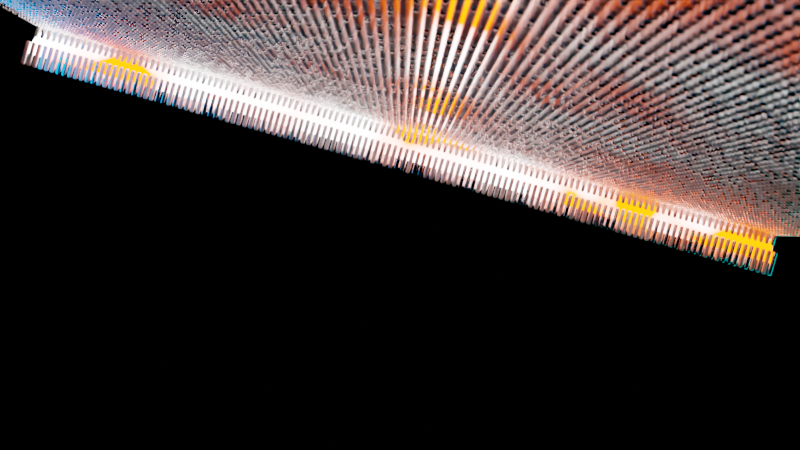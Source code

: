 # Source: planeNEW.blend  (saved by Blender 2.81.16; exported with 4.5.12 LTS)
import bpy
from mathutils import Matrix  # noqa: F401  (used for matrix-valued properties, if any)

bpy.ops.wm.read_factory_settings(use_empty=True)
scene = bpy.context.scene
scene.name = 'Scene'

# ---- collections
col_collection = bpy.data.collections.new('Collection'); scene.collection.children.link(col_collection)

# ---- materials (node trees are filled in below, after node groups)
mat_plane_r = bpy.data.materials.new('Plane R')
mat_plane_r.use_transparent_shadow = False
mat_cube_r = bpy.data.materials.new('Cube R')
mat_cube_r.use_transparent_shadow = False
mat_plane_l = bpy.data.materials.new('Plane L')
mat_plane_l.use_transparent_shadow = False

# ---- material node trees
mat_plane_r.use_nodes = True; mat_plane_r.node_tree.nodes.clear()
mat_cube_r.use_nodes = True; mat_cube_r.node_tree.nodes.clear()
_N = mat_cube_r.node_tree.nodes; _L = mat_cube_r.node_tree.links
n0 = _N.new('ShaderNodeBsdfPrincipled'); n0.name = 'Principled BSDF'; n0.location = (10, 300)
n0.distribution = 'GGX'
n0.subsurface_method = 'BURLEY'
n0.inputs[1].default_value = 1.0
n0.inputs[3].default_value = 1.45
n0.inputs[27].default_value = (0.0, 0.0, 0.0, 1.0)
n0.inputs[28].default_value = 1.0
n1 = _N.new('ShaderNodeObjectInfo'); n1.name = 'Object Info'; n1.location = (-650, 209)
n2 = _N.new('ShaderNodeMapRange'); n2.name = 'Map Range'; n2.location = (-348, 166)
n2.inputs[4].default_value = 0.75
n3 = _N.new('ShaderNodeOutputMaterial'); n3.name = 'Material Output'; n3.location = (295, 326)
_L.new(n0.outputs[0], n3.inputs[0])
_L.new(n1.outputs[5], n2.inputs[0])
_L.new(n2.outputs[0], n0.inputs[2])
n3.is_active_output = True
mat_plane_l.use_nodes = True; mat_plane_l.node_tree.nodes.clear()

# ---- world
world_world = bpy.data.worlds.new('World'); scene.world = world_world
world_world.use_nodes = True; world_world.node_tree.nodes.clear()
_N = world_world.node_tree.nodes; _L = world_world.node_tree.links
n0 = _N.new('ShaderNodeOutputWorld'); n0.name = 'World Output'; n0.location = (300, 300)
n1 = _N.new('ShaderNodeBackground'); n1.name = 'Background'; n1.location = (10, 300)
n1.inputs[0].default_value = (0.0, 0.0, 0.0, 1.0)
_L.new(n1.outputs[0], n0.inputs[0])
n0.is_active_output = True
world_world.color = (0.05088, 0.05088, 0.05088)
world_world.use_sun_shadow = False
world_world.sun_shadow_jitter_overblur = 0.0

# ---- cameras
cam_camera_002 = bpy.data.cameras.new('Camera.002')
cam_camera_002.clip_end = 500.0
cam_camera_002.lens = 35.0
cam_camera_002.dof.use_dof = True
cam_camera_002.dof.aperture_fstop = 1.6

# ---- lights
light_light = bpy.data.lights.new('Light', 'POINT')
light_light.transmission_factor = 0.0
light_light.energy = 1000.0
light_light.shadow_soft_size = 0.1
light_light.shadow_maximum_resolution = 0.006
light_light.use_absolute_resolution = True
light_area = bpy.data.lights.new('Area', 'AREA')
light_area.color = (0.0, 0.3599, 1.0)
light_area.transmission_factor = 0.0
light_area.energy = 39.27
light_area.shadow_soft_size = 2.0
light_area.shadow_maximum_resolution = 0.006
light_area.use_absolute_resolution = True
light_area.size = 2.0
light_area.size_y = 1.0
light_area_001 = bpy.data.lights.new('Area.001', 'AREA')
light_area_001.color = (0.0, 1.0, 0.9461)
light_area_001.transmission_factor = 0.0
light_area_001.energy = 15.71
light_area_001.shadow_soft_size = 2.0
light_area_001.shadow_maximum_resolution = 0.006
light_area_001.use_absolute_resolution = True
light_area_001.size = 2.0
light_area_001.size_y = 1.0

# ---- meshes
me_plane = bpy.data.meshes.new('Plane')
me_plane.from_pydata([(10.0, -4.0, 0.5834), (10.0, 4.0, 0.5834), (0.0, -4.0, 0.0), (0.0, 4.0, 0.0), (10.0, -3.0, 0.5834), (10.0, -2.0, 0.5834), (10.0, -1.0, 0.5834), (10.0, 0.0, 0.5834), (10.0, 1.0, 0.5834), (10.0, 2.0, 0.5834), (10.0, 3.0, 0.5834), (0.0, 3.0, 0.0), (0.0, 2.0, 0.0), (0.0, 1.0, 0.0), (0.0, 0.0, 0.0), (0.0, -1.0, 0.0), (0.0, -2.0, 0.0), (0.0, -3.0, 0.0), (1.0, -4.0, 0.0), (2.0, -4.0, 0.0), (3.0, -4.0, 0.0), (4.0, -4.0, 0.0), (5.0, -4.0, 0.0), (6.0, -4.0, 0.0), (7.0, -4.0, 0.0), (8.0, -4.0, 0.0), (9.0, -4.0, 0.0), (9.0, 4.0, 0.0), (8.0, 4.0, 0.0), (7.0, 4.0, 0.0), (6.0, 4.0, 0.0), (5.0, 4.0, 0.0), (4.0, 4.0, 0.0), (3.0, 4.0, 0.0), (2.0, 4.0, 0.0), (1.0, 4.0, 0.0), (9.0, -3.0, 0.0), (8.0, -3.0, 0.0), (7.0, -3.0, 0.0), (6.0, -3.0, 0.0), (5.0, -3.0, 0.0), (4.0, -3.0, 0.0), (3.0, -3.0, 0.0), (2.0, -3.0, 0.0), (1.0, -3.0, 0.0), (9.0, -2.0, 0.0), (8.0, -2.0, 0.0), (7.0, -2.0, 0.0), (6.0, -2.0, 0.0), (5.0, -2.0, 0.0), (4.0, -2.0, 0.0), (3.0, -2.0, 0.0), (2.0, -2.0, 0.0), (1.0, -2.0, 0.0), (9.0, -1.0, 0.0), (8.0, -1.0, 0.0), (7.0, -1.0, 0.0), (6.0, -1.0, 0.0), (5.0, -1.0, 0.0), (4.0, -1.0, 0.0), (3.0, -1.0, 0.0), (2.0, -1.0, 0.0), (1.0, -1.0, 0.0), (9.0, 2.98e-07, 0.0), (8.0, 0.0, 0.0), (7.0, 1.49e-07, 0.0), (6.0, 7.451e-08, 0.0), (5.0, 0.0, 0.0), (4.0, -7.451e-08, 0.0), (3.0, -1.49e-07, 0.0), (2.0, 0.0, 0.0), (1.0, -2.98e-07, 0.0), (9.0, 1.0, 0.0), (8.0, 1.0, 0.0), (7.0, 1.0, 0.0), (6.0, 1.0, 0.0), (5.0, 1.0, 0.0), (4.0, 1.0, 0.0), (3.0, 1.0, 0.0), (2.0, 1.0, 0.0), (1.0, 1.0, 0.0), (9.0, 2.0, 0.0), (8.0, 2.0, 0.0), (7.0, 2.0, 0.0), (6.0, 2.0, 0.0), (5.0, 2.0, 0.0), (4.0, 2.0, 0.0), (3.0, 2.0, 0.0), (2.0, 2.0, 0.0), (1.0, 2.0, 0.0), (9.0, 3.0, 0.0), (8.0, 3.0, 0.0), (7.0, 3.0, 0.0), (6.0, 3.0, 0.0), (5.0, 3.0, 0.0), (4.0, 3.0, 0.0), (3.0, 3.0, 0.0), (2.0, 3.0, 0.0), (1.0, 3.0, 0.0)], [], [(98, 35, 3, 11), (18, 44, 17, 2), (44, 53, 16, 17), (53, 62, 15, 16), (62, 71, 14, 15), (71, 80, 13, 14), (80, 89, 12, 13), (89, 98, 11, 12), (9, 10, 90, 81), (81, 90, 91, 82), (82, 91, 92, 83), (83, 92, 93, 84), (84, 93, 94, 85), (85, 94, 95, 86), (86, 95, 96, 87), (87, 96, 97, 88), (88, 97, 98, 89), (8, 9, 81, 72), (72, 81, 82, 73), (73, 82, 83, 74), (74, 83, 84, 75), (75, 84, 85, 76), (76, 85, 86, 77), (77, 86, 87, 78), (78, 87, 88, 79), (79, 88, 89, 80), (7, 8, 72, 63), (63, 72, 73, 64), (64, 73, 74, 65), (65, 74, 75, 66), (66, 75, 76, 67), (67, 76, 77, 68), (68, 77, 78, 69), (69, 78, 79, 70), (70, 79, 80, 71), (6, 7, 63, 54), (54, 63, 64, 55), (55, 64, 65, 56), (56, 65, 66, 57), (57, 66, 67, 58), (58, 67, 68, 59), (59, 68, 69, 60), (60, 69, 70, 61), (61, 70, 71, 62), (5, 6, 54, 45), (45, 54, 55, 46), (46, 55, 56, 47), (47, 56, 57, 48), (48, 57, 58, 49), (49, 58, 59, 50), (50, 59, 60, 51), (51, 60, 61, 52), (52, 61, 62, 53), (4, 5, 45, 36), (36, 45, 46, 37), (37, 46, 47, 38), (38, 47, 48, 39), (39, 48, 49, 40), (40, 49, 50, 41), (41, 50, 51, 42), (42, 51, 52, 43), (43, 52, 53, 44), (0, 4, 36, 26), (26, 36, 37, 25), (25, 37, 38, 24), (24, 38, 39, 23), (23, 39, 40, 22), (22, 40, 41, 21), (21, 41, 42, 20), (20, 42, 43, 19), (19, 43, 44, 18), (10, 1, 27, 90), (90, 27, 28, 91), (91, 28, 29, 92), (92, 29, 30, 93), (93, 30, 31, 94), (94, 31, 32, 95), (95, 32, 33, 96), (96, 33, 34, 97), (97, 34, 35, 98)])
me_plane.polygons.foreach_set('use_smooth', [True] * 80)
_uv = me_plane.uv_layers.new(name='UVMap')
_uv.uv.foreach_set('vector', [0.875, 0.9, 1.0, 0.9, 1.0, 1.0, 0.875, 1.0, 0.0, 0.9, 0.125, 0.9, 0.125, 1.0, 0.0, 1.0, 0.125, 0.9, 0.25, 0.9, 0.25, 1.0, 0.125, 1.0, 0.25, 0.9, 0.375, 0.9, 0.375, 1.0, 0.25, 1.0, 0.375, 0.9, 0.5, 0.9, 0.5, 1.0, 0.375, 1.0, 0.5, 0.9, 0.625, 0.9, 0.625, 1.0, 0.5, 1.0, 0.625, 0.9, 0.75, 0.9, 0.75, 1.0, 0.625, 1.0, 0.75, 0.9, 0.875, 0.9, 0.875, 1.0, 0.75, 1.0, 0.75, 0.0, 0.875, 0.0, 0.875, 0.1, 0.75, 0.1, 0.75, 0.1, 0.875, 0.1, 0.875, 0.2, 0.75, 0.2, 0.75, 0.2, 0.875, 0.2, 0.875, 0.3, 0.75, 0.3, 0.75, 0.3, 0.875, 0.3, 0.875, 0.4, 0.75, 0.4, 0.75, 0.4, 0.875, 0.4, 0.875, 0.5, 0.75, 0.5, 0.75, 0.5, 0.875, 0.5, 0.875, 0.6, 0.75, 0.6, 0.75, 0.6, 0.875, 0.6, 0.875, 0.7, 0.75, 0.7, 0.75, 0.7, 0.875, 0.7, 0.875, 0.8, 0.75, 0.8, 0.75, 0.8, 0.875, 0.8, 0.875, 0.9, 0.75, 0.9, 0.625, 0.0, 0.75, 0.0, 0.75, 0.1, 0.625, 0.1, 0.625, 0.1, 0.75, 0.1, 0.75, 0.2, 0.625, 0.2, 0.625, 0.2, 0.75, 0.2, 0.75, 0.3, 0.625, 0.3, 0.625, 0.3, 0.75, 0.3, 0.75, 0.4, 0.625, 0.4, 0.625, 0.4, 0.75, 0.4, 0.75, 0.5, 0.625, 0.5, 0.625, 0.5, 0.75, 0.5, 0.75, 0.6, 0.625, 0.6, 0.625, 0.6, 0.75, 0.6, 0.75, 0.7, 0.625, 0.7, 0.625, 0.7, 0.75, 0.7, 0.75, 0.8, 0.625, 0.8, 0.625, 0.8, 0.75, 0.8, 0.75, 0.9, 0.625, 0.9, 0.5, 0.0, 0.625, 0.0, 0.625, 0.1, 0.5, 0.1, 0.5, 0.1, 0.625, 0.1, 0.625, 0.2, 0.5, 0.2, 0.5, 0.2, 0.625, 0.2, 0.625, 0.3, 0.5, 0.3, 0.5, 0.3, 0.625, 0.3, 0.625, 0.4, 0.5, 0.4, 0.5, 0.4, 0.625, 0.4, 0.625, 0.5, 0.5, 0.5, 0.5, 0.5, 0.625, 0.5, 0.625, 0.6, 0.5, 0.6, 0.5, 0.6, 0.625, 0.6, 0.625, 0.7, 0.5, 0.7, 0.5, 0.7, 0.625, 0.7, 0.625, 0.8, 0.5, 0.8, 0.5, 0.8, 0.625, 0.8, 0.625, 0.9, 0.5, 0.9, 0.375, 0.0, 0.5, 0.0, 0.5, 0.1, 0.375, 0.1, 0.375, 0.1, 0.5, 0.1, 0.5, 0.2, 0.375, 0.2, 0.375, 0.2, 0.5, 0.2, 0.5, 0.3, 0.375, 0.3, 0.375, 0.3, 0.5, 0.3, 0.5, 0.4, 0.375, 0.4, 0.375, 0.4, 0.5, 0.4, 0.5, 0.5, 0.375, 0.5, 0.375, 0.5, 0.5, 0.5, 0.5, 0.6, 0.375, 0.6, 0.375, 0.6, 0.5, 0.6, 0.5, 0.7, 0.375, 0.7, 0.375, 0.7, 0.5, 0.7, 0.5, 0.8, 0.375, 0.8, 0.375, 0.8, 0.5, 0.8, 0.5, 0.9, 0.375, 0.9, 0.25, 0.0, 0.375, 0.0, 0.375, 0.1, 0.25, 0.1, 0.25, 0.1, 0.375, 0.1, 0.375, 0.2, 0.25, 0.2, 0.25, 0.2, 0.375, 0.2, 0.375, 0.3, 0.25, 0.3, 0.25, 0.3, 0.375, 0.3, 0.375, 0.4, 0.25, 0.4, 0.25, 0.4, 0.375, 0.4, 0.375, 0.5, 0.25, 0.5, 0.25, 0.5, 0.375, 0.5, 0.375, 0.6, 0.25, 0.6, 0.25, 0.6, 0.375, 0.6, 0.375, 0.7, 0.25, 0.7, 0.25, 0.7, 0.375, 0.7, 0.375, 0.8, 0.25, 0.8, 0.25, 0.8, 0.375, 0.8, 0.375, 0.9, 0.25, 0.9, 0.125, 0.0, 0.25, 0.0, 0.25, 0.1, 0.125, 0.1, 0.125, 0.1, 0.25, 0.1, 0.25, 0.2, 0.125, 0.2, 0.125, 0.2, 0.25, 0.2, 0.25, 0.3, 0.125, 0.3, 0.125, 0.3, 0.25, 0.3, 0.25, 0.4, 0.125, 0.4, 0.125, 0.4, 0.25, 0.4, 0.25, 0.5, 0.125, 0.5, 0.125, 0.5, 0.25, 0.5, 0.25, 0.6, 0.125, 0.6, 0.125, 0.6, 0.25, 0.6, 0.25, 0.7, 0.125, 0.7, 0.125, 0.7, 0.25, 0.7, 0.25, 0.8, 0.125, 0.8, 0.125, 0.8, 0.25, 0.8, 0.25, 0.9, 0.125, 0.9, 0.0, 0.0, 0.125, 0.0, 0.125, 0.1, 0.0, 0.1, 0.0, 0.1, 0.125, 0.1, 0.125, 0.2, 0.0, 0.2, 0.0, 0.2, 0.125, 0.2, 0.125, 0.3, 0.0, 0.3, 0.0, 0.3, 0.125, 0.3, 0.125, 0.4, 0.0, 0.4, 0.0, 0.4, 0.125, 0.4, 0.125, 0.5, 0.0, 0.5, 0.0, 0.5, 0.125, 0.5, 0.125, 0.6, 0.0, 0.6, 0.0, 0.6, 0.125, 0.6, 0.125, 0.7, 0.0, 0.7, 0.0, 0.7, 0.125, 0.7, 0.125, 0.8, 0.0, 0.8, 0.0, 0.8, 0.125, 0.8, 0.125, 0.9, 0.0, 0.9, 0.875, 0.0, 1.0, 0.0, 1.0, 0.1, 0.875, 0.1, 0.875, 0.1, 1.0, 0.1, 1.0, 0.2, 0.875, 0.2, 0.875, 0.2, 1.0, 0.2, 1.0, 0.3, 0.875, 0.3, 0.875, 0.3, 1.0, 0.3, 1.0, 0.4, 0.875, 0.4, 0.875, 0.4, 1.0, 0.4, 1.0, 0.5, 0.875, 0.5, 0.875, 0.5, 1.0, 0.5, 1.0, 0.6, 0.875, 0.6, 0.875, 0.6, 1.0, 0.6, 1.0, 0.7, 0.875, 0.7, 0.875, 0.7, 1.0, 0.7, 1.0, 0.8, 0.875, 0.8, 0.875, 0.8, 1.0, 0.8, 1.0, 0.9, 0.875, 0.9])
me_plane.materials.append(mat_plane_r)
me_plane.use_remesh_fix_poles = True
me_plane.use_remesh_preserve_attributes = False
me_plane.use_mirror_vertex_groups = False
me_plane.update()
me_cube_001 = bpy.data.meshes.new('Cube.001')
me_cube_001.from_pydata([(-0.125, -0.025, -0.025), (-0.125, -0.025, 0.025), (-0.125, 0.025, -0.025), (-0.125, 0.025, 0.025), (0.125, -0.025, -0.025), (0.125, -0.025, 0.025), (0.125, 0.025, -0.025), (0.125, 0.025, 0.025)], [], [(0, 1, 3, 2), (2, 3, 7, 6), (6, 7, 5, 4), (4, 5, 1, 0), (2, 6, 4, 0), (7, 3, 1, 5)])
me_cube_001.polygons.foreach_set('use_smooth', [True] * 6)
_uv = me_cube_001.uv_layers.new(name='UVMap')
_uv.uv.foreach_set('vector', [0.375, 0.0, 0.625, 0.0, 0.625, 0.25, 0.375, 0.25, 0.375, 0.25, 0.625, 0.25, 0.625, 0.5, 0.375, 0.5, 0.375, 0.5, 0.625, 0.5, 0.625, 0.75, 0.375, 0.75, 0.375, 0.75, 0.625, 0.75, 0.625, 1.0, 0.375, 1.0, 0.125, 0.5, 0.375, 0.5, 0.375, 0.75, 0.125, 0.75, 0.625, 0.5, 0.875, 0.5, 0.875, 0.75, 0.625, 0.75])
me_cube_001.materials.append(mat_cube_r)
me_cube_001.use_remesh_fix_poles = True
me_cube_001.use_remesh_preserve_attributes = False
me_cube_001.use_mirror_vertex_groups = False
me_cube_001.update()
me_plane_001 = bpy.data.meshes.new('Plane.001')
me_plane_001.from_pydata([(10.0, -4.0, -0.5016), (10.0, 4.0, -0.5016), (0.0, -4.0, 0.0), (0.0, 4.0, 0.0), (10.0, -3.0, -0.5016), (10.0, -2.0, -0.5016), (10.0, -1.0, -0.5016), (10.0, 0.0, -0.5016), (10.0, 1.0, -0.5016), (10.0, 2.0, -0.5016), (10.0, 3.0, -0.5016), (0.0, 3.0, 0.0), (0.0, 2.0, 0.0), (0.0, 1.0, 0.0), (0.0, 0.0, 0.0), (0.0, -1.0, 0.0), (0.0, -2.0, 0.0), (0.0, -3.0, 0.0), (1.0, -4.0, 0.0), (2.0, -4.0, 0.0), (3.0, -4.0, 0.0), (4.0, -4.0, 0.0), (5.0, -4.0, 0.0), (6.0, -4.0, 0.0), (7.0, -4.0, 0.0), (8.0, -4.0, 0.0), (9.0, -4.0, 0.0), (9.0, 4.0, 0.0), (8.0, 4.0, 0.0), (7.0, 4.0, 0.0), (6.0, 4.0, 0.0), (5.0, 4.0, 0.0), (4.0, 4.0, 0.0), (3.0, 4.0, 0.0), (2.0, 4.0, 0.0), (1.0, 4.0, 0.0), (9.0, -3.0, 0.0), (8.0, -3.0, 0.0), (7.0, -3.0, 0.0), (6.0, -3.0, 0.0), (5.0, -3.0, 0.0), (4.0, -3.0, 0.0), (3.0, -3.0, 0.0), (2.0, -3.0, 0.0), (1.0, -3.0, 0.0), (9.0, -2.0, 0.0), (8.0, -2.0, 0.0), (7.0, -2.0, 0.0), (6.0, -2.0, 0.0), (5.0, -2.0, 0.0), (4.0, -2.0, 0.0), (3.0, -2.0, 0.0), (2.0, -2.0, 0.0), (1.0, -2.0, 0.0), (9.0, -1.0, 0.0), (8.0, -1.0, 0.0), (7.0, -1.0, 0.0), (6.0, -1.0, 0.0), (5.0, -1.0, 0.0), (4.0, -1.0, 0.0), (3.0, -1.0, 0.0), (2.0, -1.0, 0.0), (1.0, -1.0, 0.0), (9.0, 2.98e-07, 0.0), (8.0, 0.0, 0.0), (7.0, 1.49e-07, 0.0), (6.0, 7.451e-08, 0.0), (5.0, 0.0, 0.0), (4.0, -7.451e-08, 0.0), (3.0, -1.49e-07, 0.0), (2.0, 0.0, 0.0), (1.0, -2.98e-07, 0.0), (9.0, 1.0, 0.0), (8.0, 1.0, 0.0), (7.0, 1.0, 0.0), (6.0, 1.0, 0.0), (5.0, 1.0, 0.0), (4.0, 1.0, 0.0), (3.0, 1.0, 0.0), (2.0, 1.0, 0.0), (1.0, 1.0, 0.0), (9.0, 2.0, 0.0), (8.0, 2.0, 0.0), (7.0, 2.0, 0.0), (6.0, 2.0, 0.0), (5.0, 2.0, 0.0), (4.0, 2.0, 0.0), (3.0, 2.0, 0.0), (2.0, 2.0, 0.0), (1.0, 2.0, 0.0), (9.0, 3.0, 0.0), (8.0, 3.0, 0.0), (7.0, 3.0, 0.0), (6.0, 3.0, 0.0), (5.0, 3.0, 0.0), (4.0, 3.0, 0.0), (3.0, 3.0, 0.0), (2.0, 3.0, 0.0), (1.0, 3.0, 0.0)], [], [(98, 35, 3, 11), (18, 44, 17, 2), (44, 53, 16, 17), (53, 62, 15, 16), (62, 71, 14, 15), (71, 80, 13, 14), (80, 89, 12, 13), (89, 98, 11, 12), (9, 10, 90, 81), (81, 90, 91, 82), (82, 91, 92, 83), (83, 92, 93, 84), (84, 93, 94, 85), (85, 94, 95, 86), (86, 95, 96, 87), (87, 96, 97, 88), (88, 97, 98, 89), (8, 9, 81, 72), (72, 81, 82, 73), (73, 82, 83, 74), (74, 83, 84, 75), (75, 84, 85, 76), (76, 85, 86, 77), (77, 86, 87, 78), (78, 87, 88, 79), (79, 88, 89, 80), (7, 8, 72, 63), (63, 72, 73, 64), (64, 73, 74, 65), (65, 74, 75, 66), (66, 75, 76, 67), (67, 76, 77, 68), (68, 77, 78, 69), (69, 78, 79, 70), (70, 79, 80, 71), (6, 7, 63, 54), (54, 63, 64, 55), (55, 64, 65, 56), (56, 65, 66, 57), (57, 66, 67, 58), (58, 67, 68, 59), (59, 68, 69, 60), (60, 69, 70, 61), (61, 70, 71, 62), (5, 6, 54, 45), (45, 54, 55, 46), (46, 55, 56, 47), (47, 56, 57, 48), (48, 57, 58, 49), (49, 58, 59, 50), (50, 59, 60, 51), (51, 60, 61, 52), (52, 61, 62, 53), (4, 5, 45, 36), (36, 45, 46, 37), (37, 46, 47, 38), (38, 47, 48, 39), (39, 48, 49, 40), (40, 49, 50, 41), (41, 50, 51, 42), (42, 51, 52, 43), (43, 52, 53, 44), (0, 4, 36, 26), (26, 36, 37, 25), (25, 37, 38, 24), (24, 38, 39, 23), (23, 39, 40, 22), (22, 40, 41, 21), (21, 41, 42, 20), (20, 42, 43, 19), (19, 43, 44, 18), (10, 1, 27, 90), (90, 27, 28, 91), (91, 28, 29, 92), (92, 29, 30, 93), (93, 30, 31, 94), (94, 31, 32, 95), (95, 32, 33, 96), (96, 33, 34, 97), (97, 34, 35, 98)])
me_plane_001.polygons.foreach_set('use_smooth', [True] * 80)
_uv = me_plane_001.uv_layers.new(name='UVMap')
_uv.uv.foreach_set('vector', [0.875, 0.9, 1.0, 0.9, 1.0, 1.0, 0.875, 1.0, 0.0, 0.9, 0.125, 0.9, 0.125, 1.0, 0.0, 1.0, 0.125, 0.9, 0.25, 0.9, 0.25, 1.0, 0.125, 1.0, 0.25, 0.9, 0.375, 0.9, 0.375, 1.0, 0.25, 1.0, 0.375, 0.9, 0.5, 0.9, 0.5, 1.0, 0.375, 1.0, 0.5, 0.9, 0.625, 0.9, 0.625, 1.0, 0.5, 1.0, 0.625, 0.9, 0.75, 0.9, 0.75, 1.0, 0.625, 1.0, 0.75, 0.9, 0.875, 0.9, 0.875, 1.0, 0.75, 1.0, 0.75, 0.0, 0.875, 0.0, 0.875, 0.1, 0.75, 0.1, 0.75, 0.1, 0.875, 0.1, 0.875, 0.2, 0.75, 0.2, 0.75, 0.2, 0.875, 0.2, 0.875, 0.3, 0.75, 0.3, 0.75, 0.3, 0.875, 0.3, 0.875, 0.4, 0.75, 0.4, 0.75, 0.4, 0.875, 0.4, 0.875, 0.5, 0.75, 0.5, 0.75, 0.5, 0.875, 0.5, 0.875, 0.6, 0.75, 0.6, 0.75, 0.6, 0.875, 0.6, 0.875, 0.7, 0.75, 0.7, 0.75, 0.7, 0.875, 0.7, 0.875, 0.8, 0.75, 0.8, 0.75, 0.8, 0.875, 0.8, 0.875, 0.9, 0.75, 0.9, 0.625, 0.0, 0.75, 0.0, 0.75, 0.1, 0.625, 0.1, 0.625, 0.1, 0.75, 0.1, 0.75, 0.2, 0.625, 0.2, 0.625, 0.2, 0.75, 0.2, 0.75, 0.3, 0.625, 0.3, 0.625, 0.3, 0.75, 0.3, 0.75, 0.4, 0.625, 0.4, 0.625, 0.4, 0.75, 0.4, 0.75, 0.5, 0.625, 0.5, 0.625, 0.5, 0.75, 0.5, 0.75, 0.6, 0.625, 0.6, 0.625, 0.6, 0.75, 0.6, 0.75, 0.7, 0.625, 0.7, 0.625, 0.7, 0.75, 0.7, 0.75, 0.8, 0.625, 0.8, 0.625, 0.8, 0.75, 0.8, 0.75, 0.9, 0.625, 0.9, 0.5, 0.0, 0.625, 0.0, 0.625, 0.1, 0.5, 0.1, 0.5, 0.1, 0.625, 0.1, 0.625, 0.2, 0.5, 0.2, 0.5, 0.2, 0.625, 0.2, 0.625, 0.3, 0.5, 0.3, 0.5, 0.3, 0.625, 0.3, 0.625, 0.4, 0.5, 0.4, 0.5, 0.4, 0.625, 0.4, 0.625, 0.5, 0.5, 0.5, 0.5, 0.5, 0.625, 0.5, 0.625, 0.6, 0.5, 0.6, 0.5, 0.6, 0.625, 0.6, 0.625, 0.7, 0.5, 0.7, 0.5, 0.7, 0.625, 0.7, 0.625, 0.8, 0.5, 0.8, 0.5, 0.8, 0.625, 0.8, 0.625, 0.9, 0.5, 0.9, 0.375, 0.0, 0.5, 0.0, 0.5, 0.1, 0.375, 0.1, 0.375, 0.1, 0.5, 0.1, 0.5, 0.2, 0.375, 0.2, 0.375, 0.2, 0.5, 0.2, 0.5, 0.3, 0.375, 0.3, 0.375, 0.3, 0.5, 0.3, 0.5, 0.4, 0.375, 0.4, 0.375, 0.4, 0.5, 0.4, 0.5, 0.5, 0.375, 0.5, 0.375, 0.5, 0.5, 0.5, 0.5, 0.6, 0.375, 0.6, 0.375, 0.6, 0.5, 0.6, 0.5, 0.7, 0.375, 0.7, 0.375, 0.7, 0.5, 0.7, 0.5, 0.8, 0.375, 0.8, 0.375, 0.8, 0.5, 0.8, 0.5, 0.9, 0.375, 0.9, 0.25, 0.0, 0.375, 0.0, 0.375, 0.1, 0.25, 0.1, 0.25, 0.1, 0.375, 0.1, 0.375, 0.2, 0.25, 0.2, 0.25, 0.2, 0.375, 0.2, 0.375, 0.3, 0.25, 0.3, 0.25, 0.3, 0.375, 0.3, 0.375, 0.4, 0.25, 0.4, 0.25, 0.4, 0.375, 0.4, 0.375, 0.5, 0.25, 0.5, 0.25, 0.5, 0.375, 0.5, 0.375, 0.6, 0.25, 0.6, 0.25, 0.6, 0.375, 0.6, 0.375, 0.7, 0.25, 0.7, 0.25, 0.7, 0.375, 0.7, 0.375, 0.8, 0.25, 0.8, 0.25, 0.8, 0.375, 0.8, 0.375, 0.9, 0.25, 0.9, 0.125, 0.0, 0.25, 0.0, 0.25, 0.1, 0.125, 0.1, 0.125, 0.1, 0.25, 0.1, 0.25, 0.2, 0.125, 0.2, 0.125, 0.2, 0.25, 0.2, 0.25, 0.3, 0.125, 0.3, 0.125, 0.3, 0.25, 0.3, 0.25, 0.4, 0.125, 0.4, 0.125, 0.4, 0.25, 0.4, 0.25, 0.5, 0.125, 0.5, 0.125, 0.5, 0.25, 0.5, 0.25, 0.6, 0.125, 0.6, 0.125, 0.6, 0.25, 0.6, 0.25, 0.7, 0.125, 0.7, 0.125, 0.7, 0.25, 0.7, 0.25, 0.8, 0.125, 0.8, 0.125, 0.8, 0.25, 0.8, 0.25, 0.9, 0.125, 0.9, 0.0, 0.0, 0.125, 0.0, 0.125, 0.1, 0.0, 0.1, 0.0, 0.1, 0.125, 0.1, 0.125, 0.2, 0.0, 0.2, 0.0, 0.2, 0.125, 0.2, 0.125, 0.3, 0.0, 0.3, 0.0, 0.3, 0.125, 0.3, 0.125, 0.4, 0.0, 0.4, 0.0, 0.4, 0.125, 0.4, 0.125, 0.5, 0.0, 0.5, 0.0, 0.5, 0.125, 0.5, 0.125, 0.6, 0.0, 0.6, 0.0, 0.6, 0.125, 0.6, 0.125, 0.7, 0.0, 0.7, 0.0, 0.7, 0.125, 0.7, 0.125, 0.8, 0.0, 0.8, 0.0, 0.8, 0.125, 0.8, 0.125, 0.9, 0.0, 0.9, 0.875, 0.0, 1.0, 0.0, 1.0, 0.1, 0.875, 0.1, 0.875, 0.1, 1.0, 0.1, 1.0, 0.2, 0.875, 0.2, 0.875, 0.2, 1.0, 0.2, 1.0, 0.3, 0.875, 0.3, 0.875, 0.3, 1.0, 0.3, 1.0, 0.4, 0.875, 0.4, 0.875, 0.4, 1.0, 0.4, 1.0, 0.5, 0.875, 0.5, 0.875, 0.5, 1.0, 0.5, 1.0, 0.6, 0.875, 0.6, 0.875, 0.6, 1.0, 0.6, 1.0, 0.7, 0.875, 0.7, 0.875, 0.7, 1.0, 0.7, 1.0, 0.8, 0.875, 0.8, 0.875, 0.8, 1.0, 0.8, 1.0, 0.9, 0.875, 0.9])
me_plane_001.materials.append(mat_plane_l)
me_plane_001.use_remesh_fix_poles = True
me_plane_001.use_remesh_preserve_attributes = False
me_plane_001.use_mirror_vertex_groups = False
me_plane_001.update()
me_cube_002 = bpy.data.meshes.new('Cube.002')
me_cube_002.from_pydata([(-0.125, -0.025, -0.025), (-0.125, -0.025, 0.025), (-0.125, 0.025, -0.025), (-0.125, 0.025, 0.025), (0.125, -0.025, -0.025), (0.125, -0.025, 0.025), (0.125, 0.025, -0.025), (0.125, 0.025, 0.025)], [], [(0, 1, 3, 2), (2, 3, 7, 6), (6, 7, 5, 4), (4, 5, 1, 0), (2, 6, 4, 0), (7, 3, 1, 5)])
me_cube_002.polygons.foreach_set('use_smooth', [True] * 6)
_uv = me_cube_002.uv_layers.new(name='UVMap')
_uv.uv.foreach_set('vector', [0.375, 0.0, 0.625, 0.0, 0.625, 0.25, 0.375, 0.25, 0.375, 0.25, 0.625, 0.25, 0.625, 0.5, 0.375, 0.5, 0.375, 0.5, 0.625, 0.5, 0.625, 0.75, 0.375, 0.75, 0.375, 0.75, 0.625, 0.75, 0.625, 1.0, 0.375, 1.0, 0.125, 0.5, 0.375, 0.5, 0.375, 0.75, 0.125, 0.75, 0.625, 0.5, 0.875, 0.5, 0.875, 0.75, 0.625, 0.75])
me_cube_002.materials.append(mat_cube_r)
me_cube_002.use_remesh_fix_poles = True
me_cube_002.use_remesh_preserve_attributes = False
me_cube_002.use_mirror_vertex_groups = False
me_cube_002.update()

# ---- objects
ob_light = bpy.data.objects.new('Light', light_light)
ob_plane_r = bpy.data.objects.new('Plane R', me_plane)
ob_right = bpy.data.objects.new('Right', None)
ob_cube_r = bpy.data.objects.new('Cube R', me_cube_001)
ob_plane_l = bpy.data.objects.new('Plane L', me_plane_001)
ob_cube_l = bpy.data.objects.new('Cube L', me_cube_002)
ob_left = bpy.data.objects.new('Left', None)
ob_camera = bpy.data.objects.new('Camera', cam_camera_002)
ob_area_l = bpy.data.objects.new('Area L', light_area)
ob_area_r = bpy.data.objects.new('Area R', light_area_001)
_N = mat_plane_r.node_tree.nodes; _L = mat_plane_r.node_tree.links
n0 = _N.new('ShaderNodeOutputMaterial'); n0.name = 'Material Output'; n0.location = (300, 300)
n1 = _N.new('ShaderNodeEmission'); n1.name = 'Emission'; n1.location = (43, 270)
n1.inputs[1].default_value = 15.0
n2 = _N.new('ShaderNodeValToRGB'); n2.name = 'ColorRamp'; n2.location = (-274, 333)
while len(n2.color_ramp.elements) > 1: n2.color_ramp.elements.remove(n2.color_ramp.elements[-1])
n2.color_ramp.elements[0].position = 0.464; n2.color_ramp.elements[0].color = (1.0, 0.08247, 0.0, 1.0)
_e = n2.color_ramp.elements.new(0.627); _e.color = (1.0, 1.0, 1.0, 1.0)
n3 = _N.new('ShaderNodeTexCoord'); n3.name = 'Texture Coordinate'; n3.location = (-1155, 394)
n3.object = ob_right
n4 = _N.new('ShaderNodeMapping'); n4.name = 'Mapping'; n4.location = (-945, 411)
n4.width = 240
n5 = _N.new('ShaderNodeTexNoise'); n5.name = 'Noise Texture'; n5.location = (-655, 367)
n5.inputs[2].default_value = 1.0
_L.new(n1.outputs[0], n0.inputs[0])
_L.new(n2.outputs[0], n1.inputs[0])
_L.new(n4.outputs[0], n5.inputs[0])
_L.new(n3.outputs[3], n4.inputs[0])
_L.new(n5.outputs[1], n2.inputs[0])
n0.is_active_output = True
_N = mat_plane_l.node_tree.nodes; _L = mat_plane_l.node_tree.links
n0 = _N.new('ShaderNodeOutputMaterial'); n0.name = 'Material Output'; n0.location = (300, 300)
n1 = _N.new('ShaderNodeEmission'); n1.name = 'Emission'; n1.location = (43, 270)
n1.inputs[1].default_value = 15.0
n2 = _N.new('ShaderNodeValToRGB'); n2.name = 'ColorRamp'; n2.location = (-274, 333)
while len(n2.color_ramp.elements) > 1: n2.color_ramp.elements.remove(n2.color_ramp.elements[-1])
n2.color_ramp.elements[0].position = 0.464; n2.color_ramp.elements[0].color = (1.0, 0.0, 0.0345, 1.0)
_e = n2.color_ramp.elements.new(0.627); _e.color = (1.0, 1.0, 1.0, 1.0)
n3 = _N.new('ShaderNodeMapping'); n3.name = 'Mapping'; n3.location = (-945, 411)
n3.width = 240
n3.inputs[1].default_value = (23.4, 0.0, 0.0)
n4 = _N.new('ShaderNodeTexNoise'); n4.name = 'Noise Texture'; n4.location = (-655, 367)
n4.inputs[2].default_value = 6.2
n5 = _N.new('ShaderNodeTexCoord'); n5.name = 'Texture Coordinate'; n5.location = (-1155, 394)
n5.object = ob_left
_L.new(n1.outputs[0], n0.inputs[0])
_L.new(n2.outputs[0], n1.inputs[0])
_L.new(n3.outputs[0], n4.inputs[0])
_L.new(n5.outputs[3], n3.inputs[0])
_L.new(n4.outputs[1], n2.inputs[0])
n0.is_active_output = True

# ---- transforms, parenting, visibility, modifiers, constraints
ob_light.location = (4.076, 1.005, 5.904)
ob_light.rotation_euler = (0.6503, 0.05522, 1.866)
ob_light.lock_rotations_4d = False
ob_light.empty_display_type = 'ARROWS'
ob_light.color = (0.0, 0.0, 0.0, 0.0)
ob_light.lineart.crease_threshold = 0.0
ob_plane_r.location = (0.0, 0.1982, -0.8645)
ob_plane_r.instance_type = 'VERTS'
ob_plane_r.lineart.crease_threshold = 0.0
_m = ob_plane_r.modifiers.new('Subdivision', 'SUBSURF')
_m.uv_smooth = 'PRESERVE_CORNERS'
_m.subdivision_type = 'SIMPLE'
_m.levels = 4
_m.render_levels = 4
_m.show_only_control_edges = False
_m = ob_plane_r.modifiers.new('Displace', 'DISPLACE')
_m.mid_level = 0.4
_m.strength = 3.0
_m.texture_coords = 'OBJECT'
_m.texture_coords_object = ob_right
_m = ob_plane_r.modifiers.new('Displace.001', 'DISPLACE')
_m.mid_level = 0.25
_m.strength = 0.2
_m.texture_coords = 'OBJECT'
_m.texture_coords_object = ob_right
_m = ob_plane_r.modifiers.new('Subdivision.001', 'SUBSURF')
_m.show_render = False
_m.uv_smooth = 'PRESERVE_CORNERS'
_m.show_only_control_edges = False
ob_right.location = (2.009, 2.699e-07, -2.009)
ob_right.lineart.crease_threshold = 0.0
ob_cube_r.parent = ob_plane_r
ob_cube_r.location = (0.0, 0.0, 0.0)
ob_cube_r.rotation_euler = (-0.0, 4.712, 0.0)
ob_cube_r.scale = (1.0, 0.8, 0.8)
ob_cube_r.lineart.crease_threshold = 0.0
_m = ob_cube_r.modifiers.new('Bevel', 'BEVEL')
_m.width = 0.0175
_m.width_pct = 0.0175
_m.segments = 3
_m.limit_method = 'NONE'
ob_plane_l.location = (0.0, 0.0, 0.8526)
ob_plane_l.instance_type = 'VERTS'
ob_plane_l.lineart.crease_threshold = 0.0
_m = ob_plane_l.modifiers.new('Subdivision', 'SUBSURF')
_m.uv_smooth = 'PRESERVE_CORNERS'
_m.subdivision_type = 'SIMPLE'
_m.levels = 4
_m.render_levels = 4
_m.show_only_control_edges = False
_m = ob_plane_l.modifiers.new('Displace', 'DISPLACE')
_m.mid_level = 0.4
_m.strength = 3.0
_m.texture_coords = 'OBJECT'
_m.texture_coords_object = ob_left
_m = ob_plane_l.modifiers.new('Displace.001', 'DISPLACE')
_m.mid_level = 0.25
_m.strength = 0.2
_m.texture_coords = 'OBJECT'
_m.texture_coords_object = ob_left
_m = ob_plane_l.modifiers.new('Subdivision.001', 'SUBSURF')
_m.show_render = False
_m.uv_smooth = 'PRESERVE_CORNERS'
_m.show_only_control_edges = False
ob_cube_l.parent = ob_plane_l
ob_cube_l.location = (0.0, 0.0, 0.0)
ob_cube_l.rotation_euler = (-0.0, 4.712, 0.0)
ob_cube_l.scale = (1.0, 0.8, 0.8)
ob_cube_l.lineart.crease_threshold = 0.0
_m = ob_cube_l.modifiers.new('Bevel', 'BEVEL')
_m.width = 0.01
_m.width_pct = 0.01
_m.segments = 3
_m.limit_method = 'NONE'
ob_left.location = (2.009, 2.699e-07, 2.695)
ob_left.lineart.crease_threshold = 0.0
ob_camera.location = (0.0, 0.0, 0.0)
ob_camera.rotation_euler = (1.571, -0.2758, -1.571)
ob_camera.lineart.crease_threshold = 0.0
ob_area_l.location = (7.642, 4.054, 0.0)
ob_area_l.rotation_euler = (4.712, -0.0, 0.0)
ob_area_l.lineart.crease_threshold = 0.0
ob_area_r.location = (8.892, -4.175, 0.0)
ob_area_r.rotation_euler = (1.571, -0.0, 0.0)
ob_area_r.lineart.crease_threshold = 0.0

# ---- collection membership
col_collection.objects.link(ob_light)
col_collection.objects.link(ob_plane_r)
col_collection.objects.link(ob_right)
col_collection.objects.link(ob_cube_r)
col_collection.objects.link(ob_plane_l)
col_collection.objects.link(ob_cube_l)
col_collection.objects.link(ob_left)
col_collection.objects.link(ob_camera)
col_collection.objects.link(ob_area_l)
col_collection.objects.link(ob_area_r)

# ---- scene / render settings (as saved in the file)
scene.camera = ob_camera
scene.frame_start = 1; scene.frame_end = 300; scene.frame_set(0)
scene.render.engine = 'BLENDER_EEVEE_NEXT'
scene.render.fps = 30
scene.cycles.use_denoising = False
scene.cycles.samples = 128
scene.cycles.sampling_pattern = 'TABULATED_SOBOL'
scene.cycles.use_adaptive_sampling = False
scene.cycles.use_light_tree = False
scene.eevee.taa_render_samples = 128
scene.eevee.use_gtao = True
scene.eevee.use_raytracing = True
scene.view_settings.view_transform = 'Filmic'
bpy.context.view_layer.update()
